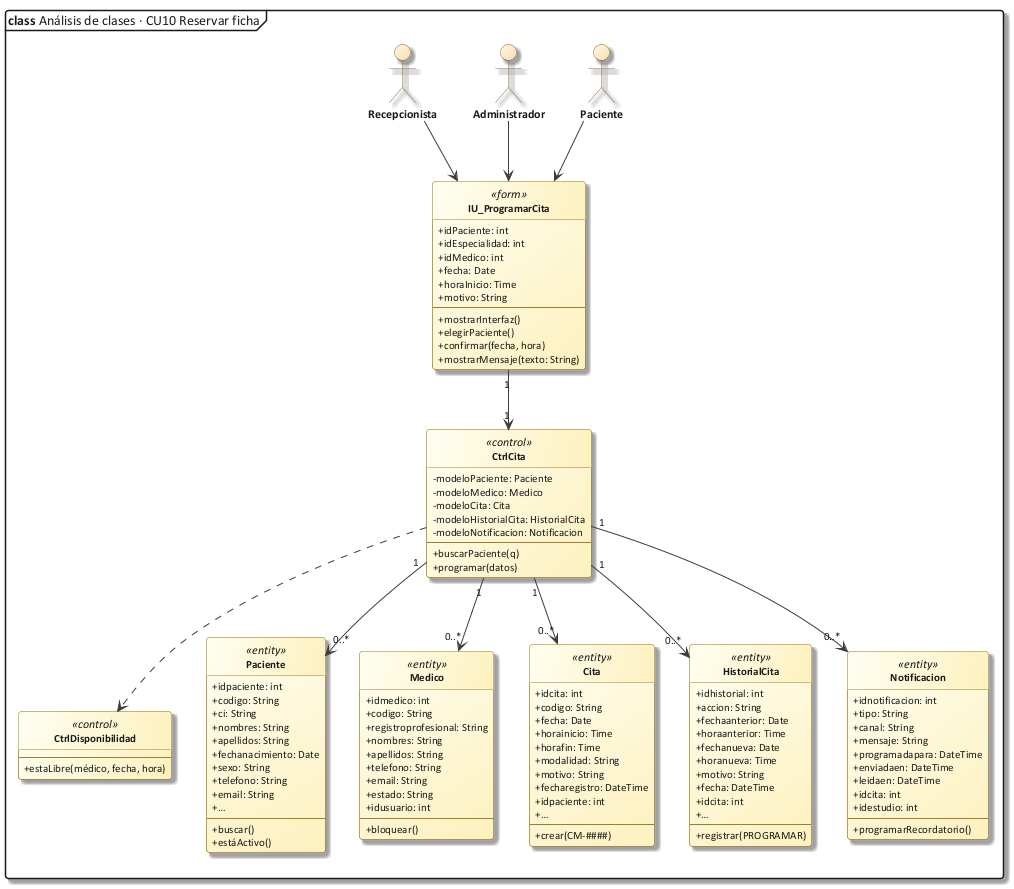

The diagram above was rendered by PlantUML. Its source (embedded in the PNG):
@startuml 28_clase_cu10
!include C:/Users/Sergio Estaca Paco/Desktop/HeadSalud/Docs/diagramas/estilo_ea.iuml
mainframe **class** Análisis de clases · CU10 Reservar ficha
allowmixing
hide circle
skinparam classAttributeIconSize 0
actor "Recepcionista" as REC
actor "Administrador" as ADM
actor "Paciente" as PAC
class "IU_ProgramarCita" as IU <<form>> {
  + idPaciente: int
  + idEspecialidad: int
  + idMedico: int
  + fecha: Date
  + horaInicio: Time
  + motivo: String
  --
  + mostrarInterfaz()
  + elegirPaciente()
  + confirmar(fecha, hora)
  + mostrarMensaje(texto: String)
}
class "CtrlCita" as C <<control>> {
  - modeloPaciente: Paciente
  - modeloMedico: Medico
  - modeloCita: Cita
  - modeloHistorialCita: HistorialCita
  - modeloNotificacion: Notificacion
  --
  + buscarPaciente(q)
  + programar(datos)
}
class "CtrlDisponibilidad" as D <<control>> {
  --
  + estaLibre(médico, fecha, hora)
}
class "Paciente" as P <<entity>> {
  + idpaciente: int
  + codigo: String
  + ci: String
  + nombres: String
  + apellidos: String
  + fechanacimiento: Date
  + sexo: String
  + telefono: String
  + email: String
  + …
  --
  + buscar()
  + estáActivo()
}
class "Medico" as M <<entity>> {
  + idmedico: int
  + codigo: String
  + registroprofesional: String
  + nombres: String
  + apellidos: String
  + telefono: String
  + email: String
  + estado: String
  + idusuario: int
  --
  + bloquear()
}
class "Cita" as CI <<entity>> {
  + idcita: int
  + codigo: String
  + fecha: Date
  + horainicio: Time
  + horafin: Time
  + modalidad: String
  + motivo: String
  + fecharegistro: DateTime
  + idpaciente: int
  + …
  --
  + crear(CM-####)
}
class "HistorialCita" as HC <<entity>> {
  + idhistorial: int
  + accion: String
  + fechaanterior: Date
  + horaanterior: Time
  + fechanueva: Date
  + horanueva: Time
  + motivo: String
  + fecha: DateTime
  + idcita: int
  + …
  --
  + registrar(PROGRAMAR)
}
class "Notificacion" as N <<entity>> {
  + idnotificacion: int
  + tipo: String
  + canal: String
  + mensaje: String
  + programadapara: DateTime
  + enviadaen: DateTime
  + leidaen: DateTime
  + idcita: int
  + idestudio: int
  --
  + programarRecordatorio()
}
REC --> IU
ADM --> IU
PAC --> IU
IU "1" --> "1" C
C "1" --> "0..*" P
C "1" --> "0..*" M
C ..> D
C "1" --> "0..*" CI
C "1" --> "0..*" HC
C "1" --> "0..*" N
@enduml